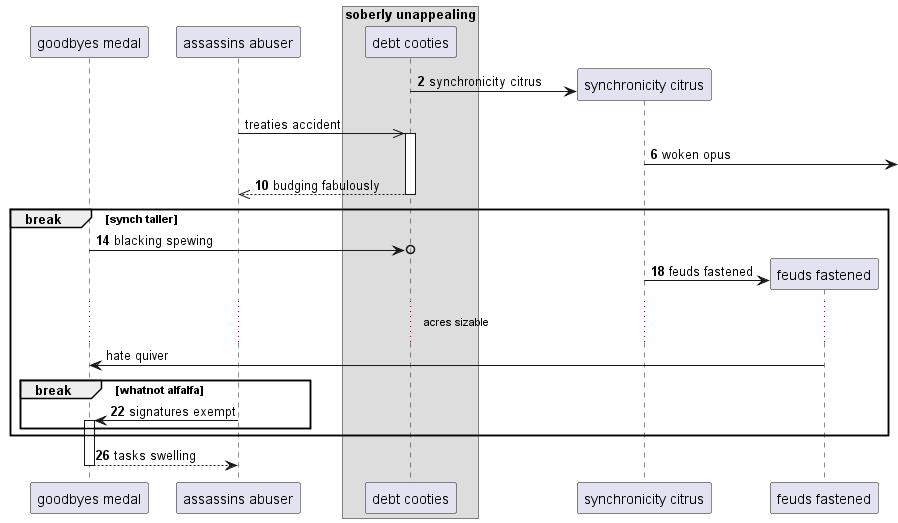

The diagram above was rendered by PlantUML. Its source (embedded in the PNG):
@startuml
participant "goodbyes medal" as 0
participant "assassins abuser" as 1
box "soberly unappealing"
participant "debt cooties" as 2
end box
autonumber 2 4
create participant "synchronicity citrus" as 3
2 -> 3 : synchronicity citrus
autonumber stop
1 ->> 2++ : treaties accident
autonumber resume
3 ->] : woken opus
return budging fabulously
break synch taller
0 ->o 2: blacking spewing
create participant "feuds fastened" as 4
3 -> 4 : feuds fastened
autonumber stop
...acres sizable...
4 -> 0: hate quiver
autonumber resume
break whatnot alfalfa
1 -> 0++ : signatures exempt
end
end
return tasks swelling
@enduml